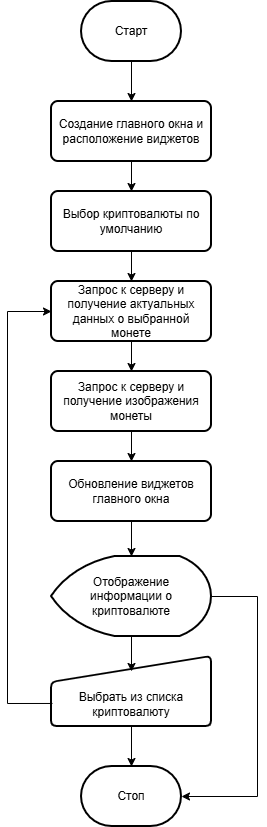

The diagram above was exported from draw.io. Its source (the exported page's mxGraphModel, read from the mxfile embedded in the PNG):
<mxGraphModel dx="1653" dy="792" grid="1" gridSize="10" guides="1" tooltips="1" connect="1" arrows="1" fold="1" page="1" pageScale="1" pageWidth="827" pageHeight="1169" math="0" shadow="0">
  <root>
    <mxCell id="0" />
    <mxCell id="1" parent="0" />
    <mxCell id="s9nvs3iSQvOdc9p47dLv-3" edge="1" parent="1" source="s9nvs3iSQvOdc9p47dLv-1" style="edgeStyle=orthogonalEdgeStyle;rounded=0;orthogonalLoop=1;jettySize=auto;html=1;defaultLabelBackgroundColor=page;" target="s9nvs3iSQvOdc9p47dLv-2" value="">
      <mxGeometry relative="1" as="geometry" />
    </mxCell>
    <mxCell id="s9nvs3iSQvOdc9p47dLv-1" parent="1" style="strokeWidth=2;html=1;shape=mxgraph.flowchart.terminator;whiteSpace=wrap;" value="Старт" vertex="1">
      <mxGeometry height="60" width="100" x="364" y="30" as="geometry" />
    </mxCell>
    <mxCell id="muCK9m55Q41N80t-m28H-2" edge="1" parent="1" source="s9nvs3iSQvOdc9p47dLv-2" style="edgeStyle=orthogonalEdgeStyle;rounded=0;orthogonalLoop=1;jettySize=auto;html=1;defaultLabelBackgroundColor=page;" target="muCK9m55Q41N80t-m28H-1" value="">
      <mxGeometry relative="1" as="geometry" />
    </mxCell>
    <mxCell id="s9nvs3iSQvOdc9p47dLv-2" parent="1" style="rounded=1;whiteSpace=wrap;html=1;absoluteArcSize=1;arcSize=14;strokeWidth=2;" value="Создание главного окна и расположение виджетов" vertex="1">
      <mxGeometry height="60" width="160" x="334" y="130" as="geometry" />
    </mxCell>
    <mxCell id="muCK9m55Q41N80t-m28H-10" edge="1" parent="1" source="muCK9m55Q41N80t-m28H-1" style="edgeStyle=orthogonalEdgeStyle;rounded=0;orthogonalLoop=1;jettySize=auto;html=1;defaultLabelBackgroundColor=page;" target="muCK9m55Q41N80t-m28H-9" value="">
      <mxGeometry relative="1" as="geometry" />
    </mxCell>
    <mxCell id="muCK9m55Q41N80t-m28H-1" parent="1" style="rounded=1;whiteSpace=wrap;html=1;absoluteArcSize=1;arcSize=14;strokeWidth=2;" value="Выбор криптовалюты по умолчанию" vertex="1">
      <mxGeometry height="60" width="160" x="334" y="220" as="geometry" />
    </mxCell>
    <mxCell id="muCK9m55Q41N80t-m28H-3" parent="1" style="strokeWidth=2;html=1;shape=mxgraph.flowchart.display;whiteSpace=wrap;" value="Отображение&lt;div&gt;информации о криптовалюте&lt;/div&gt;" vertex="1">
      <mxGeometry height="80" width="160" x="334" y="585" as="geometry" />
    </mxCell>
    <mxCell id="muCK9m55Q41N80t-m28H-13" edge="1" parent="1" source="muCK9m55Q41N80t-m28H-5" style="edgeStyle=orthogonalEdgeStyle;rounded=0;orthogonalLoop=1;jettySize=auto;html=1;defaultLabelBackgroundColor=page;" target="muCK9m55Q41N80t-m28H-12" value="">
      <mxGeometry relative="1" as="geometry" />
    </mxCell>
    <mxCell id="muCK9m55Q41N80t-m28H-5" parent="1" style="html=1;strokeWidth=2;shape=manualInput;boundedLbl=1;whiteSpace=wrap;rounded=1;size=26;arcSize=11;" value="Выбрать из списка криптовалюту" vertex="1">
      <mxGeometry height="70" width="160" x="334" y="685" as="geometry" />
    </mxCell>
    <mxCell id="muCK9m55Q41N80t-m28H-7" edge="1" parent="1" source="muCK9m55Q41N80t-m28H-3" style="edgeStyle=orthogonalEdgeStyle;rounded=0;orthogonalLoop=1;jettySize=auto;html=1;innerLoopWaypoints=1;exitX=0.5;exitY=1;exitDx=0;exitDy=0;entryX=0.5;entryY=0.214;entryDx=0;entryDy=0;entryPerimeter=0;defaultLabelBackgroundColor=page;exitPerimeter=0;" target="muCK9m55Q41N80t-m28H-5">
      <mxGeometry relative="1" x="0.7544" as="geometry" />
    </mxCell>
    <mxCell id="muCK9m55Q41N80t-m28H-8" edge="1" parent="1" source="muCK9m55Q41N80t-m28H-5" style="edgeStyle=orthogonalEdgeStyle;rounded=0;orthogonalLoop=1;jettySize=auto;html=1;entryX=0;entryY=0.5;entryDx=0;entryDy=0;defaultLabelBackgroundColor=page;exitX=0.006;exitY=0.671;exitDx=0;exitDy=0;exitPerimeter=0;" target="muCK9m55Q41N80t-m28H-9">
      <mxGeometry relative="1" x="-0.3377" as="geometry">
        <Array as="points">
          <mxPoint x="290" y="732" />
          <mxPoint x="290" y="340" />
        </Array>
      </mxGeometry>
    </mxCell>
    <mxCell id="muCK9m55Q41N80t-m28H-17" edge="1" parent="1" source="muCK9m55Q41N80t-m28H-9" style="edgeStyle=orthogonalEdgeStyle;rounded=0;orthogonalLoop=1;jettySize=auto;html=1;defaultLabelBackgroundColor=page;" target="muCK9m55Q41N80t-m28H-15" value="">
      <mxGeometry relative="1" as="geometry" />
    </mxCell>
    <mxCell id="muCK9m55Q41N80t-m28H-9" parent="1" style="rounded=1;whiteSpace=wrap;html=1;absoluteArcSize=1;arcSize=14;strokeWidth=2;" value="Запрос к серверу и получение актуальных данных о выбранной монете" vertex="1">
      <mxGeometry height="60" width="160" x="334" y="310" as="geometry" />
    </mxCell>
    <mxCell id="muCK9m55Q41N80t-m28H-12" parent="1" style="strokeWidth=2;html=1;shape=mxgraph.flowchart.terminator;whiteSpace=wrap;" value="Стоп" vertex="1">
      <mxGeometry height="60" width="100" x="364" y="795" as="geometry" />
    </mxCell>
    <mxCell id="muCK9m55Q41N80t-m28H-14" edge="1" parent="1" source="muCK9m55Q41N80t-m28H-3" style="edgeStyle=orthogonalEdgeStyle;rounded=0;orthogonalLoop=1;jettySize=auto;html=1;entryX=1;entryY=0.5;entryDx=0;entryDy=0;entryPerimeter=0;defaultLabelBackgroundColor=page;exitX=1;exitY=0.5;exitDx=0;exitDy=0;exitPerimeter=0;" target="muCK9m55Q41N80t-m28H-12">
      <mxGeometry relative="1" as="geometry">
        <Array as="points">
          <mxPoint x="540" y="625" />
          <mxPoint x="540" y="825" />
        </Array>
      </mxGeometry>
    </mxCell>
    <mxCell id="muCK9m55Q41N80t-m28H-18" edge="1" parent="1" source="muCK9m55Q41N80t-m28H-15" style="edgeStyle=orthogonalEdgeStyle;rounded=0;orthogonalLoop=1;jettySize=auto;html=1;defaultLabelBackgroundColor=page;" target="muCK9m55Q41N80t-m28H-16" value="">
      <mxGeometry relative="1" as="geometry" />
    </mxCell>
    <mxCell id="muCK9m55Q41N80t-m28H-15" parent="1" style="rounded=1;whiteSpace=wrap;html=1;absoluteArcSize=1;arcSize=14;strokeWidth=2;" value="Запрос к серверу и получение изображения монеты" vertex="1">
      <mxGeometry height="60" width="160" x="334" y="400" as="geometry" />
    </mxCell>
    <mxCell id="muCK9m55Q41N80t-m28H-19" edge="1" parent="1" source="muCK9m55Q41N80t-m28H-16" style="edgeStyle=orthogonalEdgeStyle;rounded=0;orthogonalLoop=1;jettySize=auto;html=1;defaultLabelBackgroundColor=page;" target="muCK9m55Q41N80t-m28H-3" value="">
      <mxGeometry relative="1" as="geometry" />
    </mxCell>
    <mxCell id="muCK9m55Q41N80t-m28H-16" parent="1" style="rounded=1;whiteSpace=wrap;html=1;absoluteArcSize=1;arcSize=14;strokeWidth=2;" value="Обновление виджетов главного окна" vertex="1">
      <mxGeometry height="60" width="160" x="334" y="490" as="geometry" />
    </mxCell>
  </root>
</mxGraphModel>